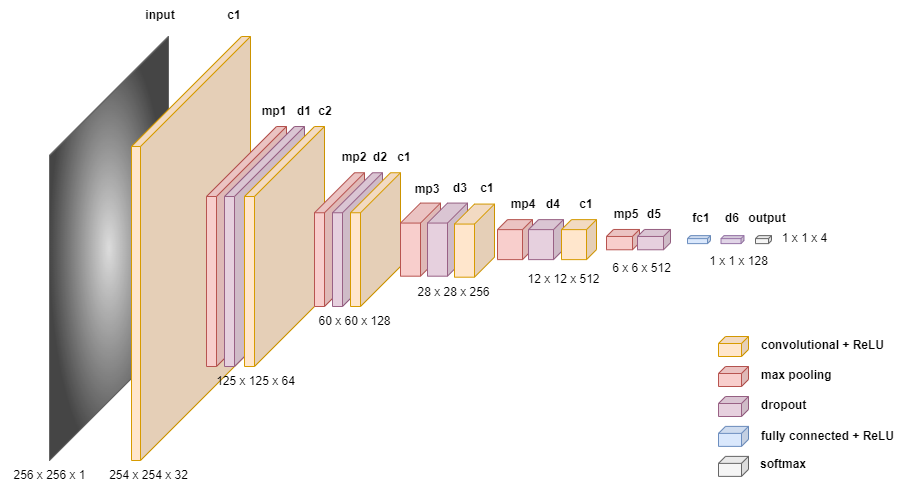

The diagram above was exported from draw.io. Its source (the exported page's mxGraphModel, read from the mxfile embedded in the PNG):
<mxGraphModel dx="705" dy="539" grid="1" gridSize="10" guides="1" tooltips="1" connect="1" arrows="1" fold="1" page="1" pageScale="1" pageWidth="413" pageHeight="291" math="0" shadow="0">
  <root>
    <mxCell id="0" />
    <mxCell id="1" parent="0" />
    <mxCell id="ssLWVLZcKYZY5bhHHV9a-1" value="" style="shape=cube;whiteSpace=wrap;html=1;boundedLbl=1;backgroundOutline=1;darkOpacity=0.05;darkOpacity2=0.1;size=119;direction=east;flipH=1;fillColor=#f5f5f5;strokeColor=#666666;gradientColor=#4D4D4D;gradientDirection=radial;" parent="1" vertex="1">
      <mxGeometry x="195" y="80" width="119" height="424" as="geometry" />
    </mxCell>
    <mxCell id="4f-DMQIj-ya-iA7LCkDa-2" value="" style="shape=cube;whiteSpace=wrap;html=1;boundedLbl=1;backgroundOutline=1;darkOpacity=0.05;darkOpacity2=0.1;size=110;direction=east;flipH=1;fillColor=#ffe6cc;strokeColor=#d79b00;" parent="1" vertex="1">
      <mxGeometry x="277" y="80" width="119" height="424" as="geometry" />
    </mxCell>
    <mxCell id="4f-DMQIj-ya-iA7LCkDa-3" value="" style="shape=cube;whiteSpace=wrap;html=1;boundedLbl=1;backgroundOutline=1;darkOpacity=0.05;darkOpacity2=0.1;size=70;direction=east;flipH=1;fillColor=#f8cecc;strokeColor=#b85450;" parent="1" vertex="1">
      <mxGeometry x="352" y="170" width="80" height="240" as="geometry" />
    </mxCell>
    <mxCell id="ssLWVLZcKYZY5bhHHV9a-12" value="" style="shape=cube;whiteSpace=wrap;html=1;boundedLbl=1;backgroundOutline=1;darkOpacity=0.05;darkOpacity2=0.1;size=70;direction=east;flipH=1;fillColor=#e6d0de;strokeColor=#996185;gradientColor=none;" parent="1" vertex="1">
      <mxGeometry x="370" y="170" width="80" height="240" as="geometry" />
    </mxCell>
    <mxCell id="4f-DMQIj-ya-iA7LCkDa-4" value="" style="shape=cube;whiteSpace=wrap;html=1;boundedLbl=1;backgroundOutline=1;darkOpacity=0.05;darkOpacity2=0.1;size=70;direction=east;flipH=1;fillColor=#ffe6cc;strokeColor=#d79b00;" parent="1" vertex="1">
      <mxGeometry x="390" y="170" width="80" height="240" as="geometry" />
    </mxCell>
    <mxCell id="4f-DMQIj-ya-iA7LCkDa-6" value="" style="shape=cube;whiteSpace=wrap;html=1;boundedLbl=1;backgroundOutline=1;darkOpacity=0.05;darkOpacity2=0.1;size=40;direction=east;flipH=1;fillColor=#f8cecc;strokeColor=#b85450;" parent="1" vertex="1">
      <mxGeometry x="460" y="216.25" width="50" height="133.75" as="geometry" />
    </mxCell>
    <mxCell id="4f-DMQIj-ya-iA7LCkDa-7" value="" style="shape=cube;whiteSpace=wrap;html=1;boundedLbl=1;backgroundOutline=1;darkOpacity=0.05;darkOpacity2=0.1;size=40;direction=east;flipH=1;fillColor=#e6d0de;strokeColor=#996185;gradientColor=none;" parent="1" vertex="1">
      <mxGeometry x="478" y="216.25" width="50" height="133.75" as="geometry" />
    </mxCell>
    <mxCell id="4f-DMQIj-ya-iA7LCkDa-20" value="" style="shape=cube;whiteSpace=wrap;html=1;boundedLbl=1;backgroundOutline=1;darkOpacity=0.05;darkOpacity2=0.1;size=3;direction=east;flipH=1;fillColor=#dae8fc;strokeColor=#6c8ebf;" parent="1" vertex="1">
      <mxGeometry x="833" y="279.12" width="23" height="8" as="geometry" />
    </mxCell>
    <mxCell id="4f-DMQIj-ya-iA7LCkDa-23" value="" style="shape=cube;whiteSpace=wrap;html=1;boundedLbl=1;backgroundOutline=1;darkOpacity=0.05;darkOpacity2=0.1;size=7;direction=east;flipH=1;fillColor=#ffe6cc;strokeColor=#d79b00;" parent="1" vertex="1">
      <mxGeometry x="864" y="380" width="30" height="20" as="geometry" />
    </mxCell>
    <mxCell id="4f-DMQIj-ya-iA7LCkDa-24" value="" style="shape=cube;whiteSpace=wrap;html=1;boundedLbl=1;backgroundOutline=1;darkOpacity=0.05;darkOpacity2=0.1;size=7;direction=east;flipH=1;fillColor=#f8cecc;strokeColor=#b85450;" parent="1" vertex="1">
      <mxGeometry x="864" y="410" width="30" height="20" as="geometry" />
    </mxCell>
    <mxCell id="4f-DMQIj-ya-iA7LCkDa-26" value="" style="shape=cube;whiteSpace=wrap;html=1;boundedLbl=1;backgroundOutline=1;darkOpacity=0.05;darkOpacity2=0.1;size=7;direction=east;flipH=1;fillColor=#dae8fc;strokeColor=#6c8ebf;" parent="1" vertex="1">
      <mxGeometry x="864" y="469.88" width="30" height="20" as="geometry" />
    </mxCell>
    <mxCell id="4f-DMQIj-ya-iA7LCkDa-27" value="" style="shape=cube;whiteSpace=wrap;html=1;boundedLbl=1;backgroundOutline=1;darkOpacity=0.05;darkOpacity2=0.1;size=3;direction=east;flipH=1;fillColor=#f5f5f5;strokeColor=#666666;fontColor=#333333;" parent="1" vertex="1">
      <mxGeometry x="901" y="279.12" width="16" height="8" as="geometry" />
    </mxCell>
    <mxCell id="4f-DMQIj-ya-iA7LCkDa-28" value="" style="shape=cube;whiteSpace=wrap;html=1;boundedLbl=1;backgroundOutline=1;darkOpacity=0.05;darkOpacity2=0.1;size=7;direction=east;flipH=1;fillColor=#f5f5f5;strokeColor=#666666;fontColor=#333333;" parent="1" vertex="1">
      <mxGeometry x="864" y="499.88" width="30" height="20" as="geometry" />
    </mxCell>
    <mxCell id="4f-DMQIj-ya-iA7LCkDa-29" value="&lt;b&gt;c1&lt;/b&gt;" style="text;html=1;strokeColor=none;fillColor=none;align=center;verticalAlign=middle;whiteSpace=wrap;rounded=0;" parent="1" vertex="1">
      <mxGeometry x="360" y="44" width="40" height="30" as="geometry" />
    </mxCell>
    <mxCell id="4f-DMQIj-ya-iA7LCkDa-35" value="&lt;b&gt;fc1&lt;/b&gt;" style="text;html=1;strokeColor=none;fillColor=none;align=center;verticalAlign=middle;whiteSpace=wrap;rounded=0;" parent="1" vertex="1">
      <mxGeometry x="827" y="246.56" width="40" height="30" as="geometry" />
    </mxCell>
    <mxCell id="4f-DMQIj-ya-iA7LCkDa-38" value="254 x 254 x 32" style="text;html=1;strokeColor=none;fillColor=none;align=center;verticalAlign=middle;whiteSpace=wrap;rounded=0;" parent="1" vertex="1">
      <mxGeometry x="245" y="504" width="99" height="30" as="geometry" />
    </mxCell>
    <mxCell id="4f-DMQIj-ya-iA7LCkDa-39" value="125 x 125 x 64" style="text;html=1;strokeColor=none;fillColor=none;align=center;verticalAlign=middle;whiteSpace=wrap;rounded=0;" parent="1" vertex="1">
      <mxGeometry x="352" y="410" width="99" height="30" as="geometry" />
    </mxCell>
    <mxCell id="4f-DMQIj-ya-iA7LCkDa-40" value="60 x 60 x 128" style="text;html=1;strokeColor=none;fillColor=none;align=center;verticalAlign=middle;whiteSpace=wrap;rounded=0;" parent="1" vertex="1">
      <mxGeometry x="450.5" y="350" width="99" height="30" as="geometry" />
    </mxCell>
    <mxCell id="4f-DMQIj-ya-iA7LCkDa-42" value="28 x 28 x 256" style="text;html=1;strokeColor=none;fillColor=none;align=center;verticalAlign=middle;whiteSpace=wrap;rounded=0;" parent="1" vertex="1">
      <mxGeometry x="550" y="320.69" width="99" height="30" as="geometry" />
    </mxCell>
    <mxCell id="4f-DMQIj-ya-iA7LCkDa-46" value="12 x 12 x 512" style="text;html=1;strokeColor=none;fillColor=none;align=center;verticalAlign=middle;whiteSpace=wrap;rounded=0;" parent="1" vertex="1">
      <mxGeometry x="660" y="311.13" width="99" height="23.88" as="geometry" />
    </mxCell>
    <mxCell id="4f-DMQIj-ya-iA7LCkDa-48" value="1 x 1 x 128" style="text;html=1;strokeColor=none;fillColor=none;align=center;verticalAlign=middle;whiteSpace=wrap;rounded=0;" parent="1" vertex="1">
      <mxGeometry x="835" y="293.28" width="99" height="24" as="geometry" />
    </mxCell>
    <mxCell id="4f-DMQIj-ya-iA7LCkDa-50" value="convolutional + ReLU" style="text;html=1;strokeColor=none;fillColor=none;align=left;verticalAlign=middle;whiteSpace=wrap;rounded=0;fontStyle=1" parent="1" vertex="1">
      <mxGeometry x="905" y="377.06" width="138" height="23.88" as="geometry" />
    </mxCell>
    <mxCell id="4f-DMQIj-ya-iA7LCkDa-51" value="max pooling" style="text;html=1;strokeColor=none;fillColor=none;align=left;verticalAlign=middle;whiteSpace=wrap;rounded=0;fontStyle=1" parent="1" vertex="1">
      <mxGeometry x="905" y="407.06" width="138" height="23.88" as="geometry" />
    </mxCell>
    <mxCell id="4f-DMQIj-ya-iA7LCkDa-52" value="fully connected + ReLU" style="text;html=1;strokeColor=none;fillColor=none;align=left;verticalAlign=middle;whiteSpace=wrap;rounded=0;fontStyle=1" parent="1" vertex="1">
      <mxGeometry x="905" y="468" width="138" height="23.88" as="geometry" />
    </mxCell>
    <mxCell id="4f-DMQIj-ya-iA7LCkDa-53" value="softmax" style="text;html=1;strokeColor=none;fillColor=none;align=left;verticalAlign=middle;whiteSpace=wrap;rounded=0;fontStyle=1" parent="1" vertex="1">
      <mxGeometry x="904" y="496" width="138" height="23.88" as="geometry" />
    </mxCell>
    <mxCell id="ssLWVLZcKYZY5bhHHV9a-8" value="&lt;b&gt;input&lt;/b&gt;" style="text;html=1;strokeColor=none;fillColor=none;align=center;verticalAlign=middle;whiteSpace=wrap;rounded=0;" parent="1" vertex="1">
      <mxGeometry x="286" y="44" width="40" height="30" as="geometry" />
    </mxCell>
    <mxCell id="ssLWVLZcKYZY5bhHHV9a-10" value="256 x 256 x 1" style="text;html=1;strokeColor=none;fillColor=none;align=center;verticalAlign=middle;whiteSpace=wrap;rounded=0;" parent="1" vertex="1">
      <mxGeometry x="146" y="504" width="99" height="30" as="geometry" />
    </mxCell>
    <mxCell id="ssLWVLZcKYZY5bhHHV9a-13" value="" style="shape=cube;whiteSpace=wrap;html=1;boundedLbl=1;backgroundOutline=1;darkOpacity=0.05;darkOpacity2=0.1;size=7;direction=east;flipH=1;fillColor=#e6d0de;strokeColor=#996185;gradientColor=none;" parent="1" vertex="1">
      <mxGeometry x="864" y="440" width="30" height="20" as="geometry" />
    </mxCell>
    <mxCell id="ssLWVLZcKYZY5bhHHV9a-14" value="dropout" style="text;html=1;strokeColor=none;fillColor=none;align=left;verticalAlign=middle;whiteSpace=wrap;rounded=0;fontStyle=1" parent="1" vertex="1">
      <mxGeometry x="905" y="437" width="138" height="23.88" as="geometry" />
    </mxCell>
    <mxCell id="ssLWVLZcKYZY5bhHHV9a-16" value="" style="shape=cube;whiteSpace=wrap;html=1;boundedLbl=1;backgroundOutline=1;darkOpacity=0.05;darkOpacity2=0.1;size=40;direction=east;flipH=1;fillColor=#ffe6cc;strokeColor=#d79b00;" parent="1" vertex="1">
      <mxGeometry x="496" y="216.25" width="50" height="133.75" as="geometry" />
    </mxCell>
    <mxCell id="4f-DMQIj-ya-iA7LCkDa-10" value="" style="shape=cube;whiteSpace=wrap;html=1;boundedLbl=1;backgroundOutline=1;darkOpacity=0.05;darkOpacity2=0.1;size=20;direction=east;flipH=1;fillColor=#f8cecc;strokeColor=#b85450;" parent="1" vertex="1">
      <mxGeometry x="546" y="246.56" width="40" height="73.13" as="geometry" />
    </mxCell>
    <mxCell id="4f-DMQIj-ya-iA7LCkDa-11" value="" style="shape=cube;whiteSpace=wrap;html=1;boundedLbl=1;backgroundOutline=1;darkOpacity=0.05;darkOpacity2=0.1;size=20;direction=east;flipH=1;fillColor=#e6d0de;strokeColor=#996185;gradientColor=none;" parent="1" vertex="1">
      <mxGeometry x="573" y="246.56" width="40" height="73.13" as="geometry" />
    </mxCell>
    <mxCell id="ssLWVLZcKYZY5bhHHV9a-17" value="" style="shape=cube;whiteSpace=wrap;html=1;boundedLbl=1;backgroundOutline=1;darkOpacity=0.05;darkOpacity2=0.1;size=20;direction=east;flipH=1;fillColor=#ffe6cc;strokeColor=#d79b00;" parent="1" vertex="1">
      <mxGeometry x="600" y="247.56" width="40" height="73.13" as="geometry" />
    </mxCell>
    <mxCell id="4f-DMQIj-ya-iA7LCkDa-15" value="" style="shape=cube;whiteSpace=wrap;html=1;boundedLbl=1;backgroundOutline=1;darkOpacity=0.05;darkOpacity2=0.1;size=10;direction=east;flipH=1;fillColor=#f8cecc;strokeColor=#b85450;" parent="1" vertex="1">
      <mxGeometry x="643" y="263.13" width="35" height="40" as="geometry" />
    </mxCell>
    <mxCell id="4f-DMQIj-ya-iA7LCkDa-16" value="" style="shape=cube;whiteSpace=wrap;html=1;boundedLbl=1;backgroundOutline=1;darkOpacity=0.05;darkOpacity2=0.1;size=10;direction=east;flipH=1;fillColor=#e6d0de;strokeColor=#996185;gradientColor=none;" parent="1" vertex="1">
      <mxGeometry x="674" y="263.13" width="35" height="40" as="geometry" />
    </mxCell>
    <mxCell id="ssLWVLZcKYZY5bhHHV9a-18" value="" style="shape=cube;whiteSpace=wrap;html=1;boundedLbl=1;backgroundOutline=1;darkOpacity=0.05;darkOpacity2=0.1;size=10;direction=east;flipH=1;fillColor=#FFE6CC;strokeColor=#D79B00;gradientColor=none;" parent="1" vertex="1">
      <mxGeometry x="707" y="263.13" width="35" height="40" as="geometry" />
    </mxCell>
    <mxCell id="4f-DMQIj-ya-iA7LCkDa-19" value="" style="shape=cube;whiteSpace=wrap;html=1;boundedLbl=1;backgroundOutline=1;darkOpacity=0.05;darkOpacity2=0.1;size=7;direction=east;flipH=1;fillColor=#f8cecc;strokeColor=#b85450;" parent="1" vertex="1">
      <mxGeometry x="752" y="272.96" width="33" height="20.32" as="geometry" />
    </mxCell>
    <mxCell id="ssLWVLZcKYZY5bhHHV9a-19" value="" style="shape=cube;whiteSpace=wrap;html=1;boundedLbl=1;backgroundOutline=1;darkOpacity=0.05;darkOpacity2=0.1;size=7;direction=east;flipH=1;fillColor=#e6d0de;strokeColor=#996185;gradientColor=none;" parent="1" vertex="1">
      <mxGeometry x="783" y="272.96" width="33" height="20.32" as="geometry" />
    </mxCell>
    <mxCell id="UEjcaWEjJXlJYWc70242-1" value="1 x 1 x 4" style="text;html=1;strokeColor=none;fillColor=none;align=center;verticalAlign=middle;whiteSpace=wrap;rounded=0;" parent="1" vertex="1">
      <mxGeometry x="901" y="270" width="99" height="24" as="geometry" />
    </mxCell>
    <mxCell id="krw1xS1SiRoYYk4Wysjv-1" value="" style="shape=cube;whiteSpace=wrap;html=1;boundedLbl=1;backgroundOutline=1;darkOpacity=0.05;darkOpacity2=0.1;size=3;direction=east;flipH=1;fillColor=#e1d5e7;strokeColor=#9673a6;" parent="1" vertex="1">
      <mxGeometry x="866.5" y="279.12" width="23" height="8" as="geometry" />
    </mxCell>
    <mxCell id="hw7YllA2B5oTdZa31zBh-4" value="6 x 6 x 512" style="text;html=1;strokeColor=none;fillColor=none;align=center;verticalAlign=middle;whiteSpace=wrap;rounded=0;" parent="1" vertex="1">
      <mxGeometry x="738" y="300.13" width="99" height="23.88" as="geometry" />
    </mxCell>
    <mxCell id="hw7YllA2B5oTdZa31zBh-5" value="&lt;b&gt;c2&lt;/b&gt;" style="text;html=1;strokeColor=none;fillColor=none;align=center;verticalAlign=middle;whiteSpace=wrap;rounded=0;" parent="1" vertex="1">
      <mxGeometry x="451" y="140" width="40" height="30" as="geometry" />
    </mxCell>
    <mxCell id="hw7YllA2B5oTdZa31zBh-7" value="&lt;b&gt;c1&lt;/b&gt;" style="text;html=1;strokeColor=none;fillColor=none;align=center;verticalAlign=middle;whiteSpace=wrap;rounded=0;" parent="1" vertex="1">
      <mxGeometry x="530" y="186.25" width="40" height="30" as="geometry" />
    </mxCell>
    <mxCell id="hw7YllA2B5oTdZa31zBh-8" value="&lt;b&gt;c1&lt;/b&gt;" style="text;html=1;strokeColor=none;fillColor=none;align=center;verticalAlign=middle;whiteSpace=wrap;rounded=0;" parent="1" vertex="1">
      <mxGeometry x="613" y="217.25" width="40" height="30" as="geometry" />
    </mxCell>
    <mxCell id="hw7YllA2B5oTdZa31zBh-9" value="&lt;b&gt;c1&lt;/b&gt;" style="text;html=1;strokeColor=none;fillColor=none;align=center;verticalAlign=middle;whiteSpace=wrap;rounded=0;" parent="1" vertex="1">
      <mxGeometry x="712" y="233.13" width="40" height="30" as="geometry" />
    </mxCell>
    <mxCell id="hw7YllA2B5oTdZa31zBh-10" value="&lt;b&gt;mp1&lt;/b&gt;" style="text;html=1;strokeColor=none;fillColor=none;align=center;verticalAlign=middle;whiteSpace=wrap;rounded=0;" parent="1" vertex="1">
      <mxGeometry x="400" y="140" width="40" height="30" as="geometry" />
    </mxCell>
    <mxCell id="hw7YllA2B5oTdZa31zBh-11" value="&lt;b&gt;mp2&lt;/b&gt;" style="text;html=1;strokeColor=none;fillColor=none;align=center;verticalAlign=middle;whiteSpace=wrap;rounded=0;" parent="1" vertex="1">
      <mxGeometry x="480" y="186.25" width="40" height="30" as="geometry" />
    </mxCell>
    <mxCell id="hw7YllA2B5oTdZa31zBh-12" value="&lt;b&gt;mp3&lt;/b&gt;" style="text;html=1;strokeColor=none;fillColor=none;align=center;verticalAlign=middle;whiteSpace=wrap;rounded=0;" parent="1" vertex="1">
      <mxGeometry x="553" y="217.56" width="40" height="30" as="geometry" />
    </mxCell>
    <mxCell id="hw7YllA2B5oTdZa31zBh-13" value="&lt;b&gt;mp4&lt;/b&gt;" style="text;html=1;strokeColor=none;fillColor=none;align=center;verticalAlign=middle;whiteSpace=wrap;rounded=0;" parent="1" vertex="1">
      <mxGeometry x="649" y="233.13" width="40" height="30" as="geometry" />
    </mxCell>
    <mxCell id="hw7YllA2B5oTdZa31zBh-14" value="&lt;b&gt;mp5&lt;/b&gt;" style="text;html=1;strokeColor=none;fillColor=none;align=center;verticalAlign=middle;whiteSpace=wrap;rounded=0;" parent="1" vertex="1">
      <mxGeometry x="752" y="242.96" width="40" height="30" as="geometry" />
    </mxCell>
    <mxCell id="hw7YllA2B5oTdZa31zBh-15" value="&lt;b&gt;d1&lt;/b&gt;" style="text;html=1;strokeColor=none;fillColor=none;align=center;verticalAlign=middle;whiteSpace=wrap;rounded=0;" parent="1" vertex="1">
      <mxGeometry x="430" y="140" width="40" height="30" as="geometry" />
    </mxCell>
    <mxCell id="hw7YllA2B5oTdZa31zBh-16" value="&lt;b&gt;d2&lt;/b&gt;" style="text;html=1;strokeColor=none;fillColor=none;align=center;verticalAlign=middle;whiteSpace=wrap;rounded=0;" parent="1" vertex="1">
      <mxGeometry x="506" y="186.25" width="40" height="30" as="geometry" />
    </mxCell>
    <mxCell id="hw7YllA2B5oTdZa31zBh-17" value="&lt;b&gt;d3&lt;/b&gt;" style="text;html=1;strokeColor=none;fillColor=none;align=center;verticalAlign=middle;whiteSpace=wrap;rounded=0;" parent="1" vertex="1">
      <mxGeometry x="586" y="216.56" width="40" height="30" as="geometry" />
    </mxCell>
    <mxCell id="hw7YllA2B5oTdZa31zBh-18" value="&lt;b&gt;d4&lt;/b&gt;" style="text;html=1;strokeColor=none;fillColor=none;align=center;verticalAlign=middle;whiteSpace=wrap;rounded=0;" parent="1" vertex="1">
      <mxGeometry x="679" y="233.13" width="40" height="30" as="geometry" />
    </mxCell>
    <mxCell id="hw7YllA2B5oTdZa31zBh-19" value="&lt;b&gt;d5&lt;/b&gt;" style="text;html=1;strokeColor=none;fillColor=none;align=center;verticalAlign=middle;whiteSpace=wrap;rounded=0;" parent="1" vertex="1">
      <mxGeometry x="779.5" y="243" width="40" height="30" as="geometry" />
    </mxCell>
    <mxCell id="hw7YllA2B5oTdZa31zBh-20" value="&lt;b&gt;d6&lt;/b&gt;" style="text;html=1;strokeColor=none;fillColor=none;align=center;verticalAlign=middle;whiteSpace=wrap;rounded=0;" parent="1" vertex="1">
      <mxGeometry x="858" y="246.56" width="40" height="30" as="geometry" />
    </mxCell>
    <mxCell id="hw7YllA2B5oTdZa31zBh-21" value="&lt;b&gt;output&lt;/b&gt;" style="text;html=1;strokeColor=none;fillColor=none;align=center;verticalAlign=middle;whiteSpace=wrap;rounded=0;" parent="1" vertex="1">
      <mxGeometry x="892.5" y="246.56" width="40" height="30" as="geometry" />
    </mxCell>
  </root>
</mxGraphModel>